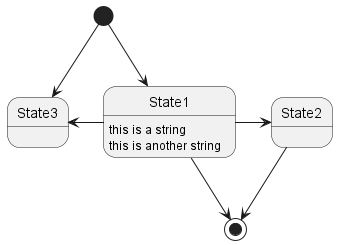

The diagram above was rendered by PlantUML. Its source (embedded in the PNG):
@startuml

state State3

[*] --> State1

State1 : this is a string
State1 : this is another string

State1 -> State2
State2 --> [*]

[*] --> State3

State1 -l-> State3

State1 --> [*]

@enduml